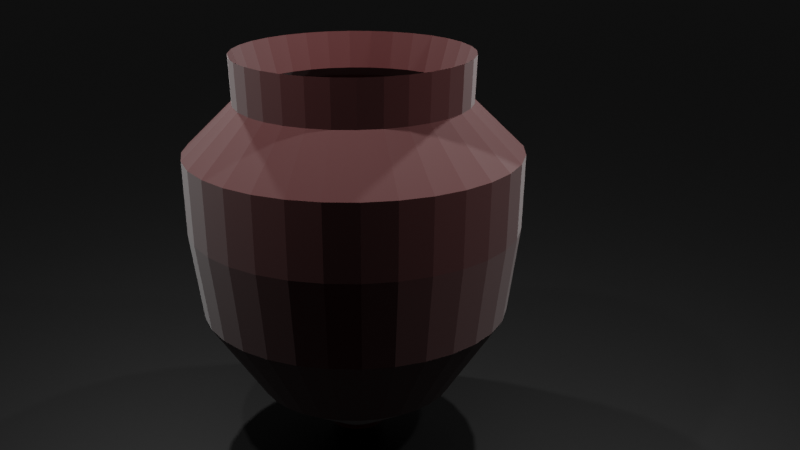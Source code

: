 # Source: Pot_Low_Polly_.blend  (saved by Blender 2.91.10; exported with 4.5.12 LTS)
import bpy
from mathutils import Matrix  # noqa: F401  (used for matrix-valued properties, if any)

bpy.ops.wm.read_factory_settings(use_empty=True)
scene = bpy.context.scene
scene.name = 'Scene'

# ---- collections
col_collection = bpy.data.collections.new('Collection'); scene.collection.children.link(col_collection)

# ---- materials (node trees are filled in below, after node groups)
mat_material_001 = bpy.data.materials.new('Material.001')
mat_material_002 = bpy.data.materials.new('Material.002')

# ---- material node trees
mat_material_001.use_nodes = True; mat_material_001.node_tree.nodes.clear()
_N = mat_material_001.node_tree.nodes; _L = mat_material_001.node_tree.links
n0 = _N.new('ShaderNodeBsdfPrincipled'); n0.name = 'Principled BSDF'; n0.location = (10, 300)
n0.distribution = 'GGX'
n0.subsurface_method = 'BURLEY'
n0.inputs[0].default_value = (0.03759, 0.003463, 0.003373, 1.0)
n0.inputs[2].default_value = 0.8701
n0.inputs[3].default_value = 1.45
n0.inputs[13].default_value = 1.0
n0.inputs[14].default_value = (0.3407, 0.3173, 0.3173, 1.0)
n0.inputs[15].default_value = 0.6142
n0.inputs[24].default_value = 0.1685
n0.inputs[27].default_value = (0.0, 0.0, 0.0, 1.0)
n0.inputs[28].default_value = 1.0
n1 = _N.new('ShaderNodeOutputMaterial'); n1.name = 'Material Output'; n1.location = (300, 300)
_L.new(n0.outputs[0], n1.inputs[0])
n1.is_active_output = True
mat_material_002.use_nodes = True; mat_material_002.node_tree.nodes.clear()
_N = mat_material_002.node_tree.nodes; _L = mat_material_002.node_tree.links
n0 = _N.new('ShaderNodeBsdfPrincipled'); n0.name = 'Principled BSDF'; n0.location = (10, 300)
n0.distribution = 'GGX'
n0.subsurface_method = 'BURLEY'
n0.inputs[0].default_value = (0.0, 0.0, 0.0, 1.0)
n0.inputs[2].default_value = 0.5984
n0.inputs[3].default_value = 1.45
n0.inputs[13].default_value = 0.2244
n0.inputs[27].default_value = (0.0, 0.0, 0.0, 1.0)
n0.inputs[28].default_value = 1.0
n1 = _N.new('ShaderNodeOutputMaterial'); n1.name = 'Material Output'; n1.location = (300, 300)
_L.new(n0.outputs[0], n1.inputs[0])
n1.is_active_output = True

# ---- world
world_world = bpy.data.worlds.new('World'); scene.world = world_world
world_world.use_nodes = True; world_world.node_tree.nodes.clear()
_N = world_world.node_tree.nodes; _L = world_world.node_tree.links
n0 = _N.new('ShaderNodeOutputWorld'); n0.name = 'World Output'; n0.location = (300, 300)
n1 = _N.new('ShaderNodeBackground'); n1.name = 'Background'; n1.location = (10, 300)
n1.inputs[0].default_value = (0.05088, 0.05088, 0.05088, 1.0)
_L.new(n1.outputs[0], n0.inputs[0])
n0.is_active_output = True
world_world.color = (0.05088, 0.05088, 0.05088)
world_world.use_sun_shadow = False
world_world.sun_shadow_jitter_overblur = 0.0

# ---- cameras
cam_camera = bpy.data.cameras.new('Camera')
cam_camera.clip_end = 100.0
cam_camera.ortho_scale = 7.314

# ---- lights
light_light = bpy.data.lights.new('Light', 'POINT')
light_light.transmission_factor = 0.0
light_light.energy = 1000.0
light_light.shadow_soft_size = 0.1
light_light.shadow_maximum_resolution = 0.006
light_light.use_absolute_resolution = True
light_light_001 = bpy.data.lights.new('Light.001', 'POINT')
light_light_001.transmission_factor = 0.0
light_light_001.energy = 1000.0
light_light_001.shadow_soft_size = 0.1
light_light_001.shadow_maximum_resolution = 0.006
light_light_001.use_absolute_resolution = True
light_light_002 = bpy.data.lights.new('Light.002', 'POINT')
light_light_002.transmission_factor = 0.0
light_light_002.energy = 1000.0
light_light_002.shadow_soft_size = 0.1
light_light_002.shadow_maximum_resolution = 0.006
light_light_002.use_absolute_resolution = True
light_light_003 = bpy.data.lights.new('Light.003', 'POINT')
light_light_003.transmission_factor = 0.0
light_light_003.energy = 1000.0
light_light_003.shadow_soft_size = 0.1
light_light_003.shadow_maximum_resolution = 0.006
light_light_003.use_absolute_resolution = True

# ---- meshes
me_cylinder = bpy.data.meshes.new('Cylinder')
me_cylinder.from_pydata([(7.623e-08, 0.1815, -1.0), (2.84e-08, 0.6951, -0.6876), (0.0354, 0.178, -1.0), (0.1356, 0.6817, -0.6876), (0.06944, 0.1676, -1.0), (0.266, 0.6422, -0.6876), (0.1008, 0.1509, -1.0), (0.3862, 0.5779, -0.6876), (0.1283, 0.1283, -1.0), (0.4915, 0.4915, -0.6876), (0.1509, 0.1008, -1.0), (0.5779, 0.3862, -0.6876), (0.1676, 0.06944, -1.0), (0.6422, 0.266, -0.6876), (0.178, 0.0354, -1.0), (0.6817, 0.1356, -0.6876), (0.1815, 2.945e-07, -1.0), (0.6951, 1.544e-07, -0.6876), (0.178, -0.0354, -1.0), (0.6817, -0.1356, -0.6876), (0.1676, -0.06944, -1.0), (0.6422, -0.266, -0.6876), (0.1509, -0.1008, -1.0), (0.5779, -0.3862, -0.6876), (0.1283, -0.1283, -1.0), (0.4915, -0.4915, -0.6876), (0.1008, -0.1509, -1.0), (0.3862, -0.5779, -0.6876), (0.06944, -0.1676, -1.0), (0.266, -0.6422, -0.6876), (0.0354, -0.178, -1.0), (0.1356, -0.6817, -0.6876), (1.711e-08, -0.1815, -1.0), (-1.981e-07, -0.6951, -0.6876), (-0.0354, -0.178, -1.0), (-0.1356, -0.6817, -0.6876), (-0.06944, -0.1676, -1.0), (-0.266, -0.6422, -0.6876), (-0.1008, -0.1509, -1.0), (-0.3862, -0.5779, -0.6876), (-0.1283, -0.1283, -1.0), (-0.4915, -0.4915, -0.6876), (-0.1509, -0.1008, -1.0), (-0.5779, -0.3862, -0.6876), (-0.1676, -0.06944, -1.0), (-0.6422, -0.266, -0.6876), (-0.178, -0.0354, -1.0), (-0.6817, -0.1356, -0.6876), (-0.1815, 4.56e-07, -1.0), (-0.6951, 7.73e-07, -0.6876), (-0.178, 0.0354, -1.0), (-0.6817, 0.1356, -0.6876), (-0.1676, 0.06944, -1.0), (-0.6422, 0.266, -0.6876), (-0.1509, 0.1008, -1.0), (-0.5779, 0.3862, -0.6876), (-0.1283, 0.1283, -1.0), (-0.4915, 0.4915, -0.6876), (-0.1008, 0.1509, -1.0), (-0.3862, 0.5779, -0.6876), (-0.06944, 0.1676, -1.0), (-0.266, 0.6422, -0.6876), (-0.0354, 0.178, -1.0), (-0.1356, 0.6817, -0.6876), (3.321e-08, 0.6434, -0.8388), (0.0, 1.0, -0.5384), (-7.221e-09, 1.078, -0.2197), (-8.475e-09, 1.091, 0.05134), (2.848e-08, 0.6942, 0.2675), (2.104e-08, 0.7741, 0.3995), (0.151, 0.7592, 0.3995), (0.1354, 0.6808, 0.2675), (0.2128, 1.07, 0.05134), (0.2102, 1.057, -0.2197), (0.1951, 0.9808, -0.5384), (0.1255, 0.631, -0.8388), (0.2962, 0.7151, 0.3995), (0.2657, 0.6413, 0.2675), (0.4175, 1.008, 0.05134), (0.4124, 0.9955, -0.2197), (0.3827, 0.9239, -0.5384), (0.2462, 0.5944, -0.8388), (0.43, 0.6436, 0.3995), (0.3857, 0.5772, 0.2675), (0.6061, 0.9071, 0.05134), (0.5986, 0.8959, -0.2197), (0.5556, 0.8315, -0.5384), (0.3575, 0.535, -0.8388), (0.5473, 0.5473, 0.3995), (0.4909, 0.4909, 0.2675), (0.7715, 0.7715, 0.05134), (0.7619, 0.7619, -0.2197), (0.7071, 0.7071, -0.5384), (0.4549, 0.4549, -0.8388), (0.6436, 0.43, 0.3995), (0.5772, 0.3857, 0.2675), (0.9071, 0.6061, 0.05134), (0.8959, 0.5986, -0.2197), (0.8315, 0.5556, -0.5384), (0.535, 0.3575, -0.8388), (0.7151, 0.2962, 0.3995), (0.6413, 0.2657, 0.2675), (1.008, 0.4175, 0.05134), (0.9955, 0.4124, -0.2197), (0.9239, 0.3827, -0.5384), (0.5944, 0.2462, -0.8388), (0.7592, 0.151, 0.3995), (0.6808, 0.1354, 0.2675), (1.07, 0.2128, 0.05134), (1.057, 0.2102, -0.2197), (0.9808, 0.1951, -0.5384), (0.631, 0.1255, -0.8388), (0.7741, 1.359e-07, 0.3995), (0.6942, 1.573e-07, 0.2675), (1.091, 5.115e-08, 0.05134), (1.078, 5.476e-08, -0.2197), (1.0, 7.55e-08, -0.5384), (0.6434, 1.709e-07, -0.8388), (0.7592, -0.151, 0.3995), (0.6808, -0.1354, 0.2675), (1.07, -0.2128, 0.05134), (1.057, -0.2102, -0.2197), (0.9808, -0.1951, -0.5384), (0.631, -0.1255, -0.8388), (0.7151, -0.2962, 0.3995), (0.6413, -0.2657, 0.2675), (1.008, -0.4175, 0.05134), (0.9955, -0.4124, -0.2197), (0.9239, -0.3827, -0.5384), (0.5944, -0.2462, -0.8388), (0.6436, -0.43, 0.3995), (0.5772, -0.3857, 0.2675), (0.9071, -0.6061, 0.05134), (0.8959, -0.5986, -0.2197), (0.8315, -0.5556, -0.5384), (0.535, -0.3575, -0.8388), (0.5473, -0.5473, 0.3995), (0.4909, -0.4909, 0.2675), (0.7715, -0.7715, 0.05134), (0.7619, -0.7619, -0.2197), (0.7071, -0.7071, -0.5384), (0.4549, -0.4549, -0.8388), (0.43, -0.6436, 0.3995), (0.3857, -0.5772, 0.2675), (0.6061, -0.9071, 0.05134), (0.5986, -0.8959, -0.2197), (0.5556, -0.8315, -0.5384), (0.3575, -0.535, -0.8388), (0.2962, -0.7151, 0.3995), (0.2657, -0.6413, 0.2675), (0.4175, -1.008, 0.05134), (0.4124, -0.9955, -0.2197), (0.3827, -0.9239, -0.5384), (0.2462, -0.5944, -0.8388), (0.151, -0.7592, 0.3995), (0.1354, -0.6808, 0.2675), (0.2128, -1.07, 0.05134), (0.2102, -1.057, -0.2197), (0.1951, -0.9808, -0.5384), (0.1255, -0.631, -0.8388), (-2.312e-07, -0.7741, 0.3995), (-1.977e-07, -0.6942, 0.2675), (-3.64e-07, -1.091, 0.05134), (-3.583e-07, -1.078, -0.2197), (-3.258e-07, -1.0, -0.5384), (-1.764e-07, -0.6434, -0.8388), (-0.151, -0.7592, 0.3995), (-0.1354, -0.6808, 0.2675), (-0.2128, -1.07, 0.05134), (-0.2102, -1.057, -0.2197), (-0.1951, -0.9808, -0.5384), (-0.1255, -0.631, -0.8388), (-0.2962, -0.7151, 0.3995), (-0.2657, -0.6413, 0.2675), (-0.4175, -1.008, 0.05134), (-0.4124, -0.9955, -0.2197), (-0.3827, -0.9239, -0.5384), (-0.2462, -0.5944, -0.8388), (-0.43, -0.6436, 0.3995), (-0.3857, -0.5772, 0.2675), (-0.6061, -0.9071, 0.05134), (-0.5986, -0.8959, -0.2197), (-0.5556, -0.8315, -0.5384), (-0.3575, -0.535, -0.8388), (-0.5473, -0.5473, 0.3995), (-0.4909, -0.4909, 0.2675), (-0.7715, -0.7715, 0.05134), (-0.7619, -0.7619, -0.2197), (-0.7071, -0.7071, -0.5384), (-0.4549, -0.4549, -0.8388), (-0.6436, -0.43, 0.3995), (-0.5772, -0.3857, 0.2675), (-0.9071, -0.6061, 0.05134), (-0.8959, -0.5986, -0.2197), (-0.8315, -0.5556, -0.5384), (-0.535, -0.3574, -0.8388), (-0.7151, -0.2962, 0.3995), (-0.6413, -0.2657, 0.2675), (-1.008, -0.4175, 0.05134), (-0.9955, -0.4124, -0.2197), (-0.9239, -0.3827, -0.5384), (-0.5944, -0.2462, -0.8388), (-0.7592, -0.151, 0.3995), (-0.6808, -0.1354, 0.2675), (-1.07, -0.2128, 0.05134), (-1.057, -0.2102, -0.2197), (-0.9808, -0.1951, -0.5384), (-0.631, -0.1255, -0.8388), (-0.7741, 8.249e-07, 0.3995), (-0.6942, 7.752e-07, 0.2675), (-1.091, 1.022e-06, 0.05134), (-1.078, 1.014e-06, -0.2197), (-1.0, 9.656e-07, -0.5384), (-0.6434, 7.436e-07, -0.8388), (-0.7592, 0.151, 0.3995), (-0.6808, 0.1354, 0.2675), (-1.07, 0.2128, 0.05134), (-1.057, 0.2102, -0.2197), (-0.9808, 0.1951, -0.5384), (-0.631, 0.1255, -0.8388), (-0.7151, 0.2962, 0.3995), (-0.6413, 0.2657, 0.2675), (-1.008, 0.4175, 0.05134), (-0.9955, 0.4124, -0.2197), (-0.9239, 0.3827, -0.5384), (-0.5944, 0.2462, -0.8388), (-0.6436, 0.43, 0.3995), (-0.5772, 0.3857, 0.2675), (-0.9071, 0.6061, 0.05134), (-0.8959, 0.5986, -0.2197), (-0.8315, 0.5556, -0.5384), (-0.535, 0.3575, -0.8388), (-0.5473, 0.5473, 0.3995), (-0.4909, 0.4909, 0.2675), (-0.7715, 0.7715, 0.05134), (-0.7619, 0.7619, -0.2197), (-0.7071, 0.7071, -0.5384), (-0.4549, 0.4549, -0.8388), (-0.43, 0.6436, 0.3995), (-0.3857, 0.5772, 0.2675), (-0.6061, 0.9071, 0.05134), (-0.5986, 0.8959, -0.2197), (-0.5556, 0.8315, -0.5384), (-0.3574, 0.535, -0.8388), (-0.2962, 0.7151, 0.3995), (-0.2657, 0.6413, 0.2675), (-0.4175, 1.008, 0.05134), (-0.4124, 0.9955, -0.2197), (-0.3827, 0.9239, -0.5384), (-0.2462, 0.5944, -0.8388), (-0.151, 0.7592, 0.3995), (-0.1354, 0.6808, 0.2675), (-0.2128, 1.07, 0.05134), (-0.2102, 1.057, -0.2197), (-0.1951, 0.9808, -0.5384), (-0.1255, 0.631, -0.8388), (8.214e-08, 0.1815, -1.018), (0.0354, 0.178, -1.018), (0.06944, 0.1676, -1.018), (0.1008, 0.1509, -1.018), (0.1283, 0.1283, -1.018), (0.1509, 0.1008, -1.018), (0.1676, 0.06944, -1.018), (0.178, 0.0354, -1.018), (0.1815, 2.945e-07, -1.018), (0.178, -0.0354, -1.018), (0.1676, -0.06944, -1.018), (0.1509, -0.1008, -1.018), (0.1283, -0.1283, -1.018), (0.1008, -0.1509, -1.018), (0.06944, -0.1676, -1.018), (0.0354, -0.178, -1.018), (2.302e-08, -0.1815, -1.018), (-0.0354, -0.178, -1.018), (-0.06944, -0.1676, -1.018), (-0.1008, -0.1509, -1.018), (-0.1283, -0.1283, -1.018), (-0.1509, -0.1008, -1.018), (-0.1676, -0.06944, -1.018), (-0.178, -0.0354, -1.018), (-0.1815, 4.56e-07, -1.018), (-0.178, 0.0354, -1.018), (-0.1676, 0.06944, -1.018), (-0.1509, 0.1008, -1.018), (-0.1283, 0.1283, -1.018), (-0.1008, 0.1509, -1.018), (-0.06944, 0.1676, -1.018), (-0.0354, 0.178, -1.018)], [], [(69, 1, 3, 70), (70, 3, 5, 76), (76, 5, 7, 82), (82, 7, 9, 88), (88, 9, 11, 94), (94, 11, 13, 100), (100, 13, 15, 106), (106, 15, 17, 112), (112, 17, 19, 118), (118, 19, 21, 124), (124, 21, 23, 130), (130, 23, 25, 136), (136, 25, 27, 142), (142, 27, 29, 148), (148, 29, 31, 154), (154, 31, 33, 160), (160, 33, 35, 166), (166, 35, 37, 172), (172, 37, 39, 178), (178, 39, 41, 184), (184, 41, 43, 190), (190, 43, 45, 196), (196, 45, 47, 202), (202, 47, 49, 208), (208, 49, 51, 214), (214, 51, 53, 220), (220, 53, 55, 226), (226, 55, 57, 232), (232, 57, 59, 238), (238, 59, 61, 244), (3, 1, 63, 61, 59, 57, 55, 53, 51, 49, 47, 45, 43, 41, 39, 37, 35, 33, 31, 29, 27, 25, 23, 21, 19, 17, 15, 13, 11, 9, 7, 5), (244, 61, 63, 250), (250, 63, 1, 69), (16, 18, 265, 264), (62, 255, 64, 0), (255, 254, 65, 64), (254, 253, 66, 65), (253, 252, 67, 66), (252, 251, 68, 67), (251, 250, 69, 68), (60, 249, 255, 62), (249, 248, 254, 255), (248, 247, 253, 254), (247, 246, 252, 253), (246, 245, 251, 252), (245, 244, 250, 251), (58, 243, 249, 60), (243, 242, 248, 249), (242, 241, 247, 248), (241, 240, 246, 247), (240, 239, 245, 246), (239, 238, 244, 245), (56, 237, 243, 58), (237, 236, 242, 243), (236, 235, 241, 242), (235, 234, 240, 241), (234, 233, 239, 240), (233, 232, 238, 239), (54, 231, 237, 56), (231, 230, 236, 237), (230, 229, 235, 236), (229, 228, 234, 235), (228, 227, 233, 234), (227, 226, 232, 233), (52, 225, 231, 54), (225, 224, 230, 231), (224, 223, 229, 230), (223, 222, 228, 229), (222, 221, 227, 228), (221, 220, 226, 227), (50, 219, 225, 52), (219, 218, 224, 225), (218, 217, 223, 224), (217, 216, 222, 223), (216, 215, 221, 222), (215, 214, 220, 221), (48, 213, 219, 50), (213, 212, 218, 219), (212, 211, 217, 218), (211, 210, 216, 217), (210, 209, 215, 216), (209, 208, 214, 215), (46, 207, 213, 48), (207, 206, 212, 213), (206, 205, 211, 212), (205, 204, 210, 211), (204, 203, 209, 210), (203, 202, 208, 209), (44, 201, 207, 46), (201, 200, 206, 207), (200, 199, 205, 206), (199, 198, 204, 205), (198, 197, 203, 204), (197, 196, 202, 203), (42, 195, 201, 44), (195, 194, 200, 201), (194, 193, 199, 200), (193, 192, 198, 199), (192, 191, 197, 198), (191, 190, 196, 197), (40, 189, 195, 42), (189, 188, 194, 195), (188, 187, 193, 194), (187, 186, 192, 193), (186, 185, 191, 192), (185, 184, 190, 191), (38, 183, 189, 40), (183, 182, 188, 189), (182, 181, 187, 188), (181, 180, 186, 187), (180, 179, 185, 186), (179, 178, 184, 185), (36, 177, 183, 38), (177, 176, 182, 183), (176, 175, 181, 182), (175, 174, 180, 181), (174, 173, 179, 180), (173, 172, 178, 179), (34, 171, 177, 36), (171, 170, 176, 177), (170, 169, 175, 176), (169, 168, 174, 175), (168, 167, 173, 174), (167, 166, 172, 173), (32, 165, 171, 34), (165, 164, 170, 171), (164, 163, 169, 170), (163, 162, 168, 169), (162, 161, 167, 168), (161, 160, 166, 167), (30, 159, 165, 32), (159, 158, 164, 165), (158, 157, 163, 164), (157, 156, 162, 163), (156, 155, 161, 162), (155, 154, 160, 161), (28, 153, 159, 30), (153, 152, 158, 159), (152, 151, 157, 158), (151, 150, 156, 157), (150, 149, 155, 156), (149, 148, 154, 155), (26, 147, 153, 28), (147, 146, 152, 153), (146, 145, 151, 152), (145, 144, 150, 151), (144, 143, 149, 150), (143, 142, 148, 149), (24, 141, 147, 26), (141, 140, 146, 147), (140, 139, 145, 146), (139, 138, 144, 145), (138, 137, 143, 144), (137, 136, 142, 143), (22, 135, 141, 24), (135, 134, 140, 141), (134, 133, 139, 140), (133, 132, 138, 139), (132, 131, 137, 138), (131, 130, 136, 137), (20, 129, 135, 22), (129, 128, 134, 135), (128, 127, 133, 134), (127, 126, 132, 133), (126, 125, 131, 132), (125, 124, 130, 131), (18, 123, 129, 20), (123, 122, 128, 129), (122, 121, 127, 128), (121, 120, 126, 127), (120, 119, 125, 126), (119, 118, 124, 125), (16, 117, 123, 18), (117, 116, 122, 123), (116, 115, 121, 122), (115, 114, 120, 121), (114, 113, 119, 120), (113, 112, 118, 119), (14, 111, 117, 16), (111, 110, 116, 117), (110, 109, 115, 116), (109, 108, 114, 115), (108, 107, 113, 114), (107, 106, 112, 113), (12, 105, 111, 14), (105, 104, 110, 111), (104, 103, 109, 110), (103, 102, 108, 109), (102, 101, 107, 108), (101, 100, 106, 107), (10, 99, 105, 12), (99, 98, 104, 105), (98, 97, 103, 104), (97, 96, 102, 103), (96, 95, 101, 102), (95, 94, 100, 101), (8, 93, 99, 10), (93, 92, 98, 99), (92, 91, 97, 98), (91, 90, 96, 97), (90, 89, 95, 96), (89, 88, 94, 95), (6, 87, 93, 8), (87, 86, 92, 93), (86, 85, 91, 92), (85, 84, 90, 91), (84, 83, 89, 90), (83, 82, 88, 89), (4, 81, 87, 6), (81, 80, 86, 87), (80, 79, 85, 86), (79, 78, 84, 85), (78, 77, 83, 84), (77, 76, 82, 83), (2, 75, 81, 4), (75, 74, 80, 81), (74, 73, 79, 80), (73, 72, 78, 79), (72, 71, 77, 78), (71, 70, 76, 77), (0, 64, 75, 2), (64, 65, 74, 75), (65, 66, 73, 74), (66, 67, 72, 73), (67, 68, 71, 72), (68, 69, 70, 71), (256, 257, 258, 259, 260, 261, 262, 263, 264, 265, 266, 267, 268, 269, 270, 271, 272, 273, 274, 275, 276, 277, 278, 279, 280, 281, 282, 283, 284, 285, 286, 287), (34, 36, 274, 273), (52, 54, 283, 282), (8, 10, 261, 260), (26, 28, 270, 269), (44, 46, 279, 278), (0, 2, 257, 256), (62, 0, 256, 287), (18, 20, 266, 265), (36, 38, 275, 274), (54, 56, 284, 283), (10, 12, 262, 261), (28, 30, 271, 270), (46, 48, 280, 279), (2, 4, 258, 257), (20, 22, 267, 266), (38, 40, 276, 275), (56, 58, 285, 284), (12, 14, 263, 262), (30, 32, 272, 271), (48, 50, 281, 280), (4, 6, 259, 258), (22, 24, 268, 267), (40, 42, 277, 276), (58, 60, 286, 285), (14, 16, 264, 263), (32, 34, 273, 272), (50, 52, 282, 281), (6, 8, 260, 259), (24, 26, 269, 268), (42, 44, 278, 277), (60, 62, 287, 286)])
_uv = me_cylinder.uv_layers.new(name='UVMap')
_uv.uv.foreach_set('vector', [1.0, 0.9286, 1.0, 1.0, 0.9688, 1.0, 0.9688, 0.9286, 0.9688, 0.9286, 0.9688, 1.0, 0.9375, 1.0, 0.9375, 0.9286, 0.9375, 0.9286, 0.9375, 1.0, 0.9062, 1.0, 0.9062, 0.9286, 0.9062, 0.9286, 0.9062, 1.0, 0.875, 1.0, 0.875, 0.9286, 0.875, 0.9286, 0.875, 1.0, 0.8438, 1.0, 0.8438, 0.9286, 0.8438, 0.9286, 0.8438, 1.0, 0.8125, 1.0, 0.8125, 0.9286, 0.8125, 0.9286, 0.8125, 1.0, 0.7812, 1.0, 0.7812, 0.9286, 0.7812, 0.9286, 0.7812, 1.0, 0.75, 1.0, 0.75, 0.9286, 0.75, 0.9286, 0.75, 1.0, 0.7188, 1.0, 0.7188, 0.9286, 0.7188, 0.9286, 0.7188, 1.0, 0.6875, 1.0, 0.6875, 0.9286, 0.6875, 0.9286, 0.6875, 1.0, 0.6562, 1.0, 0.6562, 0.9286, 0.6562, 0.9286, 0.6562, 1.0, 0.625, 1.0, 0.625, 0.9286, 0.625, 0.9286, 0.625, 1.0, 0.5938, 1.0, 0.5938, 0.9286, 0.5938, 0.9286, 0.5938, 1.0, 0.5625, 1.0, 0.5625, 0.9286, 0.5625, 0.9286, 0.5625, 1.0, 0.5312, 1.0, 0.5312, 0.9286, 0.5312, 0.9286, 0.5312, 1.0, 0.5, 1.0, 0.5, 0.9286, 0.5, 0.9286, 0.5, 1.0, 0.4688, 1.0, 0.4688, 0.9286, 0.4688, 0.9286, 0.4688, 1.0, 0.4375, 1.0, 0.4375, 0.9286, 0.4375, 0.9286, 0.4375, 1.0, 0.4062, 1.0, 0.4062, 0.9286, 0.4062, 0.9286, 0.4062, 1.0, 0.375, 1.0, 0.375, 0.9286, 0.375, 0.9286, 0.375, 1.0, 0.3438, 1.0, 0.3438, 0.9286, 0.3438, 0.9286, 0.3438, 1.0, 0.3125, 1.0, 0.3125, 0.9286, 0.3125, 0.9286, 0.3125, 1.0, 0.2812, 1.0, 0.2812, 0.9286, 0.2812, 0.9286, 0.2812, 1.0, 0.25, 1.0, 0.25, 0.9286, 0.25, 0.9286, 0.25, 1.0, 0.2188, 1.0, 0.2188, 0.9286, 0.2188, 0.9286, 0.2188, 1.0, 0.1875, 1.0, 0.1875, 0.9286, 0.1875, 0.9286, 0.1875, 1.0, 0.1562, 1.0, 0.1562, 0.9286, 0.1562, 0.9286, 0.1562, 1.0, 0.125, 1.0, 0.125, 0.9286, 0.125, 0.9286, 0.125, 1.0, 0.09375, 1.0, 0.09375, 0.9286, 0.09375, 0.9286, 0.09375, 1.0, 0.0625, 1.0, 0.0625, 0.9286, 0.2968, 0.4854, 0.25, 0.49, 0.2032, 0.4854, 0.1582, 0.4717, 0.1167, 0.4496, 0.08029, 0.4197, 0.05045, 0.3833, 0.02827, 0.3418, 0.01461, 0.2968, 0.01, 0.25, 0.01461, 0.2032, 0.02827, 0.1582, 0.05045, 0.1167, 0.08029, 0.08029, 0.1167, 0.05045, 0.1582, 0.02827, 0.2032, 0.01461, 0.25, 0.01, 0.2968, 0.01461, 0.3418, 0.02827, 0.3833, 0.05045, 0.4197, 0.08029, 0.4496, 0.1167, 0.4717, 0.1582, 0.4854, 0.2032, 0.49, 0.25, 0.4854, 0.2968, 0.4717, 0.3418, 0.4496, 0.3833, 0.4197, 0.4197, 0.3833, 0.4496, 0.3418, 0.4717, 0.0625, 0.9286, 0.0625, 1.0, 0.03125, 1.0, 0.03125, 0.9286, 0.03125, 0.9286, 0.03125, 1.0, 0.0, 1.0, 0.0, 0.9286, 0.75, 0.5, 0.7188, 0.5, 0.7188, 0.5, 0.75, 0.5, 0.03125, 0.5, 0.03125, 0.5403, 0.0, 0.5403, 0.0, 0.5, 0.03125, 0.5403, 0.03125, 0.6429, 0.0, 0.6429, 0.0, 0.5403, 0.03125, 0.6429, 0.03125, 0.7143, 0.0, 0.7143, 0.0, 0.6429, 0.03125, 0.7143, 0.03125, 0.7857, 0.0, 0.7857, 0.0, 0.7143, 0.03125, 0.7857, 0.03125, 0.8571, 0.0, 0.8571, 0.0, 0.7857, 0.03125, 0.8571, 0.03125, 0.9286, 0.0, 0.9286, 0.0, 0.8571, 0.0625, 0.5, 0.0625, 0.5403, 0.03125, 0.5403, 0.03125, 0.5, 0.0625, 0.5403, 0.0625, 0.6429, 0.03125, 0.6429, 0.03125, 0.5403, 0.0625, 0.6429, 0.0625, 0.7143, 0.03125, 0.7143, 0.03125, 0.6429, 0.0625, 0.7143, 0.0625, 0.7857, 0.03125, 0.7857, 0.03125, 0.7143, 0.0625, 0.7857, 0.0625, 0.8571, 0.03125, 0.8571, 0.03125, 0.7857, 0.0625, 0.8571, 0.0625, 0.9286, 0.03125, 0.9286, 0.03125, 0.8571, 0.09375, 0.5, 0.09375, 0.5403, 0.0625, 0.5403, 0.0625, 0.5, 0.09375, 0.5403, 0.09375, 0.6429, 0.0625, 0.6429, 0.0625, 0.5403, 0.09375, 0.6429, 0.09375, 0.7143, 0.0625, 0.7143, 0.0625, 0.6429, 0.09375, 0.7143, 0.09375, 0.7857, 0.0625, 0.7857, 0.0625, 0.7143, 0.09375, 0.7857, 0.09375, 0.8571, 0.0625, 0.8571, 0.0625, 0.7857, 0.09375, 0.8571, 0.09375, 0.9286, 0.0625, 0.9286, 0.0625, 0.8571, 0.125, 0.5, 0.125, 0.5403, 0.09375, 0.5403, 0.09375, 0.5, 0.125, 0.5403, 0.125, 0.6429, 0.09375, 0.6429, 0.09375, 0.5403, 0.125, 0.6429, 0.125, 0.7143, 0.09375, 0.7143, 0.09375, 0.6429, 0.125, 0.7143, 0.125, 0.7857, 0.09375, 0.7857, 0.09375, 0.7143, 0.125, 0.7857, 0.125, 0.8571, 0.09375, 0.8571, 0.09375, 0.7857, 0.125, 0.8571, 0.125, 0.9286, 0.09375, 0.9286, 0.09375, 0.8571, 0.1562, 0.5, 0.1562, 0.5403, 0.125, 0.5403, 0.125, 0.5, 0.1562, 0.5403, 0.1562, 0.6429, 0.125, 0.6429, 0.125, 0.5403, 0.1562, 0.6429, 0.1562, 0.7143, 0.125, 0.7143, 0.125, 0.6429, 0.1562, 0.7143, 0.1562, 0.7857, 0.125, 0.7857, 0.125, 0.7143, 0.1562, 0.7857, 0.1562, 0.8571, 0.125, 0.8571, 0.125, 0.7857, 0.1562, 0.8571, 0.1562, 0.9286, 0.125, 0.9286, 0.125, 0.8571, 0.1875, 0.5, 0.1875, 0.5403, 0.1562, 0.5403, 0.1562, 0.5, 0.1875, 0.5403, 0.1875, 0.6429, 0.1562, 0.6429, 0.1562, 0.5403, 0.1875, 0.6429, 0.1875, 0.7143, 0.1562, 0.7143, 0.1562, 0.6429, 0.1875, 0.7143, 0.1875, 0.7857, 0.1562, 0.7857, 0.1562, 0.7143, 0.1875, 0.7857, 0.1875, 0.8571, 0.1562, 0.8571, 0.1562, 0.7857, 0.1875, 0.8571, 0.1875, 0.9286, 0.1562, 0.9286, 0.1562, 0.8571, 0.2188, 0.5, 0.2188, 0.5403, 0.1875, 0.5403, 0.1875, 0.5, 0.2188, 0.5403, 0.2188, 0.6429, 0.1875, 0.6429, 0.1875, 0.5403, 0.2188, 0.6429, 0.2188, 0.7143, 0.1875, 0.7143, 0.1875, 0.6429, 0.2188, 0.7143, 0.2188, 0.7857, 0.1875, 0.7857, 0.1875, 0.7143, 0.2188, 0.7857, 0.2188, 0.8571, 0.1875, 0.8571, 0.1875, 0.7857, 0.2188, 0.8571, 0.2188, 0.9286, 0.1875, 0.9286, 0.1875, 0.8571, 0.25, 0.5, 0.25, 0.5403, 0.2188, 0.5403, 0.2188, 0.5, 0.25, 0.5403, 0.25, 0.6429, 0.2188, 0.6429, 0.2188, 0.5403, 0.25, 0.6429, 0.25, 0.7143, 0.2188, 0.7143, 0.2188, 0.6429, 0.25, 0.7143, 0.25, 0.7857, 0.2188, 0.7857, 0.2188, 0.7143, 0.25, 0.7857, 0.25, 0.8571, 0.2188, 0.8571, 0.2188, 0.7857, 0.25, 0.8571, 0.25, 0.9286, 0.2188, 0.9286, 0.2188, 0.8571, 0.2812, 0.5, 0.2812, 0.5403, 0.25, 0.5403, 0.25, 0.5, 0.2812, 0.5403, 0.2812, 0.6429, 0.25, 0.6429, 0.25, 0.5403, 0.2812, 0.6429, 0.2812, 0.7143, 0.25, 0.7143, 0.25, 0.6429, 0.2812, 0.7143, 0.2812, 0.7857, 0.25, 0.7857, 0.25, 0.7143, 0.2812, 0.7857, 0.2812, 0.8571, 0.25, 0.8571, 0.25, 0.7857, 0.2812, 0.8571, 0.2812, 0.9286, 0.25, 0.9286, 0.25, 0.8571, 0.3125, 0.5, 0.3125, 0.5403, 0.2812, 0.5403, 0.2812, 0.5, 0.3125, 0.5403, 0.3125, 0.6429, 0.2812, 0.6429, 0.2812, 0.5403, 0.3125, 0.6429, 0.3125, 0.7143, 0.2812, 0.7143, 0.2812, 0.6429, 0.3125, 0.7143, 0.3125, 0.7857, 0.2812, 0.7857, 0.2812, 0.7143, 0.3125, 0.7857, 0.3125, 0.8571, 0.2812, 0.8571, 0.2812, 0.7857, 0.3125, 0.8571, 0.3125, 0.9286, 0.2812, 0.9286, 0.2812, 0.8571, 0.3438, 0.5, 0.3438, 0.5403, 0.3125, 0.5403, 0.3125, 0.5, 0.3438, 0.5403, 0.3437, 0.6429, 0.3125, 0.6429, 0.3125, 0.5403, 0.3437, 0.6429, 0.3437, 0.7143, 0.3125, 0.7143, 0.3125, 0.6429, 0.3437, 0.7143, 0.3437, 0.7857, 0.3125, 0.7857, 0.3125, 0.7143, 0.3437, 0.7857, 0.3437, 0.8571, 0.3125, 0.8571, 0.3125, 0.7857, 0.3437, 0.8571, 0.3438, 0.9286, 0.3125, 0.9286, 0.3125, 0.8571, 0.375, 0.5, 0.375, 0.5403, 0.3438, 0.5403, 0.3438, 0.5, 0.375, 0.5403, 0.375, 0.6429, 0.3437, 0.6429, 0.3438, 0.5403, 0.375, 0.6429, 0.375, 0.7143, 0.3437, 0.7143, 0.3437, 0.6429, 0.375, 0.7143, 0.375, 0.7857, 0.3437, 0.7857, 0.3437, 0.7143, 0.375, 0.7857, 0.375, 0.8571, 0.3437, 0.8571, 0.3437, 0.7857, 0.375, 0.8571, 0.375, 0.9286, 0.3438, 0.9286, 0.3437, 0.8571, 0.4062, 0.5, 0.4062, 0.5403, 0.375, 0.5403, 0.375, 0.5, 0.4062, 0.5403, 0.4062, 0.6429, 0.375, 0.6429, 0.375, 0.5403, 0.4062, 0.6429, 0.4063, 0.7143, 0.375, 0.7143, 0.375, 0.6429, 0.4063, 0.7143, 0.4063, 0.7857, 0.375, 0.7857, 0.375, 0.7143, 0.4063, 0.7857, 0.4062, 0.8571, 0.375, 0.8571, 0.375, 0.7857, 0.4062, 0.8571, 0.4062, 0.9286, 0.375, 0.9286, 0.375, 0.8571, 0.4375, 0.5, 0.4375, 0.5403, 0.4062, 0.5403, 0.4062, 0.5, 0.4375, 0.5403, 0.4375, 0.6429, 0.4062, 0.6429, 0.4062, 0.5403, 0.4375, 0.6429, 0.4375, 0.7143, 0.4063, 0.7143, 0.4062, 0.6429, 0.4375, 0.7143, 0.4375, 0.7857, 0.4063, 0.7857, 0.4063, 0.7143, 0.4375, 0.7857, 0.4375, 0.8571, 0.4062, 0.8571, 0.4063, 0.7857, 0.4375, 0.8571, 0.4375, 0.9286, 0.4062, 0.9286, 0.4062, 0.8571, 0.4688, 0.5, 0.4688, 0.5403, 0.4375, 0.5403, 0.4375, 0.5, 0.4688, 0.5403, 0.4688, 0.6429, 0.4375, 0.6429, 0.4375, 0.5403, 0.4688, 0.6429, 0.4688, 0.7143, 0.4375, 0.7143, 0.4375, 0.6429, 0.4688, 0.7143, 0.4688, 0.7857, 0.4375, 0.7857, 0.4375, 0.7143, 0.4688, 0.7857, 0.4688, 0.8571, 0.4375, 0.8571, 0.4375, 0.7857, 0.4688, 0.8571, 0.4688, 0.9286, 0.4375, 0.9286, 0.4375, 0.8571, 0.5, 0.5, 0.5, 0.5403, 0.4688, 0.5403, 0.4688, 0.5, 0.5, 0.5403, 0.5, 0.6429, 0.4688, 0.6429, 0.4688, 0.5403, 0.5, 0.6429, 0.5, 0.7143, 0.4688, 0.7143, 0.4688, 0.6429, 0.5, 0.7143, 0.5, 0.7857, 0.4688, 0.7857, 0.4688, 0.7143, 0.5, 0.7857, 0.5, 0.8571, 0.4688, 0.8571, 0.4688, 0.7857, 0.5, 0.8571, 0.5, 0.9286, 0.4688, 0.9286, 0.4688, 0.8571, 0.5312, 0.5, 0.5312, 0.5403, 0.5, 0.5403, 0.5, 0.5, 0.5312, 0.5403, 0.5312, 0.6429, 0.5, 0.6429, 0.5, 0.5403, 0.5312, 0.6429, 0.5312, 0.7143, 0.5, 0.7143, 0.5, 0.6429, 0.5312, 0.7143, 0.5312, 0.7857, 0.5, 0.7857, 0.5, 0.7143, 0.5312, 0.7857, 0.5312, 0.8571, 0.5, 0.8571, 0.5, 0.7857, 0.5312, 0.8571, 0.5312, 0.9286, 0.5, 0.9286, 0.5, 0.8571, 0.5625, 0.5, 0.5625, 0.5403, 0.5312, 0.5403, 0.5312, 0.5, 0.5625, 0.5403, 0.5625, 0.6429, 0.5312, 0.6429, 0.5312, 0.5403, 0.5625, 0.6429, 0.5625, 0.7143, 0.5312, 0.7143, 0.5312, 0.6429, 0.5625, 0.7143, 0.5625, 0.7857, 0.5312, 0.7857, 0.5312, 0.7143, 0.5625, 0.7857, 0.5625, 0.8571, 0.5312, 0.8571, 0.5312, 0.7857, 0.5625, 0.8571, 0.5625, 0.9286, 0.5312, 0.9286, 0.5312, 0.8571, 0.5938, 0.5, 0.5938, 0.5403, 0.5625, 0.5403, 0.5625, 0.5, 0.5938, 0.5403, 0.5938, 0.6429, 0.5625, 0.6429, 0.5625, 0.5403, 0.5938, 0.6429, 0.5938, 0.7143, 0.5625, 0.7143, 0.5625, 0.6429, 0.5938, 0.7143, 0.5938, 0.7857, 0.5625, 0.7857, 0.5625, 0.7143, 0.5938, 0.7857, 0.5938, 0.8571, 0.5625, 0.8571, 0.5625, 0.7857, 0.5938, 0.8571, 0.5938, 0.9286, 0.5625, 0.9286, 0.5625, 0.8571, 0.625, 0.5, 0.625, 0.5403, 0.5938, 0.5403, 0.5938, 0.5, 0.625, 0.5403, 0.625, 0.6429, 0.5938, 0.6429, 0.5938, 0.5403, 0.625, 0.6429, 0.625, 0.7143, 0.5938, 0.7143, 0.5938, 0.6429, 0.625, 0.7143, 0.625, 0.7857, 0.5938, 0.7857, 0.5938, 0.7143, 0.625, 0.7857, 0.625, 0.8571, 0.5938, 0.8571, 0.5938, 0.7857, 0.625, 0.8571, 0.625, 0.9286, 0.5938, 0.9286, 0.5938, 0.8571, 0.6562, 0.5, 0.6562, 0.5403, 0.625, 0.5403, 0.625, 0.5, 0.6562, 0.5403, 0.6562, 0.6429, 0.625, 0.6429, 0.625, 0.5403, 0.6562, 0.6429, 0.6563, 0.7143, 0.625, 0.7143, 0.625, 0.6429, 0.6563, 0.7143, 0.6563, 0.7857, 0.625, 0.7857, 0.625, 0.7143, 0.6563, 0.7857, 0.6562, 0.8571, 0.625, 0.8571, 0.625, 0.7857, 0.6562, 0.8571, 0.6562, 0.9286, 0.625, 0.9286, 0.625, 0.8571, 0.6875, 0.5, 0.6875, 0.5403, 0.6562, 0.5403, 0.6562, 0.5, 0.6875, 0.5403, 0.6875, 0.6429, 0.6562, 0.6429, 0.6562, 0.5403, 0.6875, 0.6429, 0.6875, 0.7143, 0.6563, 0.7143, 0.6562, 0.6429, 0.6875, 0.7143, 0.6875, 0.7857, 0.6563, 0.7857, 0.6563, 0.7143, 0.6875, 0.7857, 0.6875, 0.8571, 0.6562, 0.8571, 0.6563, 0.7857, 0.6875, 0.8571, 0.6875, 0.9286, 0.6562, 0.9286, 0.6562, 0.8571, 0.7188, 0.5, 0.7188, 0.5403, 0.6875, 0.5403, 0.6875, 0.5, 0.7188, 0.5403, 0.7188, 0.6429, 0.6875, 0.6429, 0.6875, 0.5403, 0.7188, 0.6429, 0.7188, 0.7143, 0.6875, 0.7143, 0.6875, 0.6429, 0.7188, 0.7143, 0.7188, 0.7857, 0.6875, 0.7857, 0.6875, 0.7143, 0.7188, 0.7857, 0.7188, 0.8571, 0.6875, 0.8571, 0.6875, 0.7857, 0.7188, 0.8571, 0.7188, 0.9286, 0.6875, 0.9286, 0.6875, 0.8571, 0.75, 0.5, 0.75, 0.5403, 0.7188, 0.5403, 0.7188, 0.5, 0.75, 0.5403, 0.75, 0.6429, 0.7188, 0.6429, 0.7188, 0.5403, 0.75, 0.6429, 0.75, 0.7143, 0.7188, 0.7143, 0.7188, 0.6429, 0.75, 0.7143, 0.75, 0.7857, 0.7188, 0.7857, 0.7188, 0.7143, 0.75, 0.7857, 0.75, 0.8571, 0.7188, 0.8571, 0.7188, 0.7857, 0.75, 0.8571, 0.75, 0.9286, 0.7188, 0.9286, 0.7188, 0.8571, 0.7812, 0.5, 0.7812, 0.5403, 0.75, 0.5403, 0.75, 0.5, 0.7812, 0.5403, 0.7812, 0.6429, 0.75, 0.6429, 0.75, 0.5403, 0.7812, 0.6429, 0.7812, 0.7143, 0.75, 0.7143, 0.75, 0.6429, 0.7812, 0.7143, 0.7812, 0.7857, 0.75, 0.7857, 0.75, 0.7143, 0.7812, 0.7857, 0.7812, 0.8571, 0.75, 0.8571, 0.75, 0.7857, 0.7812, 0.8571, 0.7812, 0.9286, 0.75, 0.9286, 0.75, 0.8571, 0.8125, 0.5, 0.8125, 0.5403, 0.7812, 0.5403, 0.7812, 0.5, 0.8125, 0.5403, 0.8125, 0.6429, 0.7812, 0.6429, 0.7812, 0.5403, 0.8125, 0.6429, 0.8125, 0.7143, 0.7812, 0.7143, 0.7812, 0.6429, 0.8125, 0.7143, 0.8125, 0.7857, 0.7812, 0.7857, 0.7812, 0.7143, 0.8125, 0.7857, 0.8125, 0.8571, 0.7812, 0.8571, 0.7812, 0.7857, 0.8125, 0.8571, 0.8125, 0.9286, 0.7812, 0.9286, 0.7812, 0.8571, 0.8438, 0.5, 0.8438, 0.5403, 0.8125, 0.5403, 0.8125, 0.5, 0.8438, 0.5403, 0.8437, 0.6429, 0.8125, 0.6429, 0.8125, 0.5403, 0.8437, 0.6429, 0.8438, 0.7143, 0.8125, 0.7143, 0.8125, 0.6429, 0.8438, 0.7143, 0.8438, 0.7857, 0.8125, 0.7857, 0.8125, 0.7143, 0.8438, 0.7857, 0.8438, 0.8571, 0.8125, 0.8571, 0.8125, 0.7857, 0.8438, 0.8571, 0.8438, 0.9286, 0.8125, 0.9286, 0.8125, 0.8571, 0.875, 0.5, 0.875, 0.5403, 0.8438, 0.5403, 0.8438, 0.5, 0.875, 0.5403, 0.875, 0.6429, 0.8437, 0.6429, 0.8438, 0.5403, 0.875, 0.6429, 0.875, 0.7143, 0.8438, 0.7143, 0.8437, 0.6429, 0.875, 0.7143, 0.875, 0.7857, 0.8438, 0.7857, 0.8438, 0.7143, 0.875, 0.7857, 0.875, 0.8571, 0.8438, 0.8571, 0.8438, 0.7857, 0.875, 0.8571, 0.875, 0.9286, 0.8438, 0.9286, 0.8438, 0.8571, 0.9062, 0.5, 0.9062, 0.5403, 0.875, 0.5403, 0.875, 0.5, 0.9062, 0.5403, 0.9062, 0.6429, 0.875, 0.6429, 0.875, 0.5403, 0.9062, 0.6429, 0.9062, 0.7143, 0.875, 0.7143, 0.875, 0.6429, 0.9062, 0.7143, 0.9062, 0.7857, 0.875, 0.7857, 0.875, 0.7143, 0.9062, 0.7857, 0.9062, 0.8571, 0.875, 0.8571, 0.875, 0.7857, 0.9062, 0.8571, 0.9062, 0.9286, 0.875, 0.9286, 0.875, 0.8571, 0.9375, 0.5, 0.9375, 0.5403, 0.9062, 0.5403, 0.9062, 0.5, 0.9375, 0.5403, 0.9375, 0.6429, 0.9062, 0.6429, 0.9062, 0.5403, 0.9375, 0.6429, 0.9375, 0.7143, 0.9062, 0.7143, 0.9062, 0.6429, 0.9375, 0.7143, 0.9375, 0.7857, 0.9062, 0.7857, 0.9062, 0.7143, 0.9375, 0.7857, 0.9375, 0.8571, 0.9062, 0.8571, 0.9062, 0.7857, 0.9375, 0.8571, 0.9375, 0.9286, 0.9062, 0.9286, 0.9062, 0.8571, 0.9688, 0.5, 0.9688, 0.5403, 0.9375, 0.5403, 0.9375, 0.5, 0.9688, 0.5403, 0.9688, 0.6429, 0.9375, 0.6429, 0.9375, 0.5403, 0.9688, 0.6429, 0.9688, 0.7143, 0.9375, 0.7143, 0.9375, 0.6429, 0.9688, 0.7143, 0.9688, 0.7857, 0.9375, 0.7857, 0.9375, 0.7143, 0.9688, 0.7857, 0.9688, 0.8571, 0.9375, 0.8571, 0.9375, 0.7857, 0.9688, 0.8571, 0.9688, 0.9286, 0.9375, 0.9286, 0.9375, 0.8571, 1.0, 0.5, 1.0, 0.5403, 0.9688, 0.5403, 0.9688, 0.5, 1.0, 0.5403, 1.0, 0.6429, 0.9688, 0.6429, 0.9688, 0.5403, 1.0, 0.6429, 1.0, 0.7143, 0.9688, 0.7143, 0.9688, 0.6429, 1.0, 0.7143, 1.0, 0.7857, 0.9688, 0.7857, 0.9688, 0.7143, 1.0, 0.7857, 1.0, 0.8571, 0.9688, 0.8571, 0.9688, 0.7857, 1.0, 0.8571, 1.0, 0.9286, 0.9688, 0.9286, 0.9688, 0.8571, 0.75, 0.49, 0.7968, 0.4854, 0.8418, 0.4717, 0.8833, 0.4496, 0.9197, 0.4197, 0.9496, 0.3833, 0.9717, 0.3418, 0.9854, 0.2968, 0.99, 0.25, 0.9854, 0.2032, 0.9717, 0.1582, 0.9496, 0.1167, 0.9197, 0.08029, 0.8833, 0.05045, 0.8418, 0.02827, 0.7968, 0.01461, 0.75, 0.01, 0.7032, 0.01461, 0.6582, 0.02827, 0.6167, 0.05045, 0.5803, 0.08029, 0.5504, 0.1167, 0.5283, 0.1582, 0.5146, 0.2032, 0.51, 0.25, 0.5146, 0.2968, 0.5283, 0.3418, 0.5504, 0.3833, 0.5803, 0.4197, 0.6167, 0.4496, 0.6582, 0.4717, 0.7032, 0.4854, 0.4688, 0.5, 0.4375, 0.5, 0.4375, 0.5, 0.4688, 0.5, 0.1875, 0.5, 0.1562, 0.5, 0.1562, 0.5, 0.1875, 0.5, 0.875, 0.5, 0.8438, 0.5, 0.8438, 0.5, 0.875, 0.5, 0.5938, 0.5, 0.5625, 0.5, 0.5625, 0.5, 0.5938, 0.5, 0.3125, 0.5, 0.2812, 0.5, 0.2812, 0.5, 0.3125, 0.5, 1.0, 0.5, 0.9688, 0.5, 0.9688, 0.5, 1.0, 0.5, 0.03125, 0.5, 0.0, 0.5, 0.0, 0.5, 0.03125, 0.5, 0.7188, 0.5, 0.6875, 0.5, 0.6875, 0.5, 0.7188, 0.5, 0.4375, 0.5, 0.4062, 0.5, 0.4062, 0.5, 0.4375, 0.5, 0.1562, 0.5, 0.125, 0.5, 0.125, 0.5, 0.1562, 0.5, 0.8438, 0.5, 0.8125, 0.5, 0.8125, 0.5, 0.8438, 0.5, 0.5625, 0.5, 0.5312, 0.5, 0.5312, 0.5, 0.5625, 0.5, 0.2812, 0.5, 0.25, 0.5, 0.25, 0.5, 0.2812, 0.5, 0.9688, 0.5, 0.9375, 0.5, 0.9375, 0.5, 0.9688, 0.5, 0.6875, 0.5, 0.6562, 0.5, 0.6562, 0.5, 0.6875, 0.5, 0.4062, 0.5, 0.375, 0.5, 0.375, 0.5, 0.4062, 0.5, 0.125, 0.5, 0.09375, 0.5, 0.09375, 0.5, 0.125, 0.5, 0.8125, 0.5, 0.7812, 0.5, 0.7812, 0.5, 0.8125, 0.5, 0.5312, 0.5, 0.5, 0.5, 0.5, 0.5, 0.5312, 0.5, 0.25, 0.5, 0.2188, 0.5, 0.2188, 0.5, 0.25, 0.5, 0.9375, 0.5, 0.9062, 0.5, 0.9062, 0.5, 0.9375, 0.5, 0.6562, 0.5, 0.625, 0.5, 0.625, 0.5, 0.6562, 0.5, 0.375, 0.5, 0.3438, 0.5, 0.3438, 0.5, 0.375, 0.5, 0.09375, 0.5, 0.0625, 0.5, 0.0625, 0.5, 0.09375, 0.5, 0.7812, 0.5, 0.75, 0.5, 0.75, 0.5, 0.7812, 0.5, 0.5, 0.5, 0.4688, 0.5, 0.4688, 0.5, 0.5, 0.5, 0.2188, 0.5, 0.1875, 0.5, 0.1875, 0.5, 0.2188, 0.5, 0.9062, 0.5, 0.875, 0.5, 0.875, 0.5, 0.9062, 0.5, 0.625, 0.5, 0.5938, 0.5, 0.5938, 0.5, 0.625, 0.5, 0.3438, 0.5, 0.3125, 0.5, 0.3125, 0.5, 0.3438, 0.5, 0.0625, 0.5, 0.03125, 0.5, 0.03125, 0.5, 0.0625, 0.5])
me_cylinder.materials.append(mat_material_001)
me_cylinder.use_remesh_fix_poles = True
me_cylinder.use_remesh_preserve_attributes = False
me_cylinder.use_mirror_vertex_groups = False
me_cylinder.update()
me_plane = bpy.data.meshes.new('Plane')
me_plane.from_pydata([(-1.0, -1.0, 0.0), (1.0, -1.0, 0.0), (-1.0, 1.0, 0.0), (1.0, 1.0, 0.0)], [], [(0, 1, 3, 2)])
_uv = me_plane.uv_layers.new(name='UVMap')
_uv.uv.foreach_set('vector', [0.0, 0.0, 1.0, 0.0, 1.0, 1.0, 0.0, 1.0])
me_plane.materials.append(mat_material_002)
me_plane.use_remesh_fix_poles = True
me_plane.use_remesh_preserve_attributes = False
me_plane.use_mirror_vertex_groups = False
me_plane.update()

# ---- objects
ob_light = bpy.data.objects.new('Light', light_light)
ob_camera = bpy.data.objects.new('Camera', cam_camera)
ob_cylinder = bpy.data.objects.new('Cylinder', me_cylinder)
ob_light_001 = bpy.data.objects.new('Light.001', light_light_001)
ob_light_002 = bpy.data.objects.new('Light.002', light_light_002)
ob_light_003 = bpy.data.objects.new('Light.003', light_light_003)
ob_plane = bpy.data.objects.new('Plane', me_plane)

# ---- transforms, parenting, visibility, modifiers, constraints
ob_light.location = (4.076, 1.005, 5.904)
ob_light.rotation_euler = (0.6503, 0.05522, 1.866)
ob_light.lock_rotations_4d = False
ob_light.empty_display_type = 'ARROWS'
ob_light.color = (0.0, 0.0, 0.0, 0.0)
ob_light.lineart.crease_threshold = 0.0
ob_camera.location = (3.623, -5.794, 3.861)
ob_camera.rotation_euler = (1.232, -8.473e-06, 0.5191)
ob_camera.lock_rotations_4d = False
ob_camera.empty_display_type = 'ARROWS'
ob_camera.color = (0.0, 0.0, 0.0, 0.0)
ob_camera.display_type = 'WIRE'
ob_camera.lineart.crease_threshold = 0.0
ob_cylinder.location = (-0.02411, -2.443e-07, 1.871)
ob_cylinder.scale = (1.0, 1.0, 1.793)
ob_cylinder.lineart.crease_threshold = 0.0
ob_light_001.location = (1.047, 2.38, 5.904)
ob_light_001.rotation_euler = (0.6503, 0.05522, 1.866)
ob_light_001.lock_rotations_4d = False
ob_light_001.empty_display_type = 'ARROWS'
ob_light_001.color = (0.0, 0.0, 0.0, 0.0)
ob_light_001.lineart.crease_threshold = 0.0
ob_light_002.location = (-2.774, 1.104, 5.904)
ob_light_002.rotation_euler = (0.6503, 0.05522, 1.866)
ob_light_002.lock_rotations_4d = False
ob_light_002.empty_display_type = 'ARROWS'
ob_light_002.color = (0.0, 0.0, 0.0, 0.0)
ob_light_002.lineart.crease_threshold = 0.0
ob_light_003.location = (-1.035, -2.094, 5.904)
ob_light_003.rotation_euler = (0.6503, 0.05522, 1.866)
ob_light_003.lock_rotations_4d = False
ob_light_003.empty_display_type = 'ARROWS'
ob_light_003.color = (0.0, 0.0, 0.0, 0.0)
ob_light_003.lineart.crease_threshold = 0.0
ob_plane.location = (0.0, 0.0, 0.0)
ob_plane.scale = (100.0, 100.0, 100.0)
ob_plane.lineart.crease_threshold = 0.0

# ---- collection membership
col_collection.objects.link(ob_light)
col_collection.objects.link(ob_camera)
col_collection.objects.link(ob_cylinder)
col_collection.objects.link(ob_light_001)
col_collection.objects.link(ob_light_002)
col_collection.objects.link(ob_light_003)
col_collection.objects.link(ob_plane)

# ---- scene / render settings (as saved in the file)
scene.camera = ob_camera
scene.frame_start = 1; scene.frame_end = 250; scene.frame_set(1)
scene.render.engine = 'CYCLES'
scene.cycles.use_denoising = False
scene.cycles.samples = 128
scene.cycles.sampling_pattern = 'TABULATED_SOBOL'
scene.cycles.use_adaptive_sampling = False
scene.cycles.use_light_tree = False
scene.view_settings.view_transform = 'Filmic'
bpy.context.view_layer.update()
